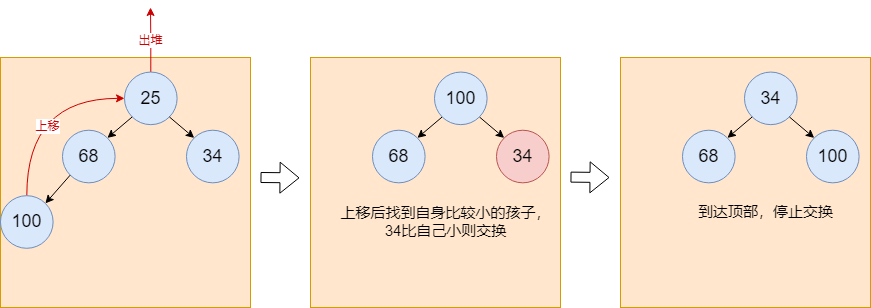

The diagram above was exported from draw.io. Its source (the exported page's mxGraphModel, read from the mxfile embedded in the PNG):
<mxGraphModel dx="2021" dy="688" grid="1" gridSize="10" guides="1" tooltips="1" connect="1" arrows="1" fold="1" page="1" pageScale="1" pageWidth="827" pageHeight="1169" math="0" shadow="0">
  <root>
    <mxCell id="0" />
    <mxCell id="1" parent="0" />
    <mxCell id="sqzPi5sd7_kwksb74K0E-1" value="" style="group" vertex="1" connectable="0" parent="1">
      <mxGeometry x="220" y="240" width="310" height="250" as="geometry" />
    </mxCell>
    <mxCell id="sqzPi5sd7_kwksb74K0E-2" value="" style="whiteSpace=wrap;html=1;aspect=fixed;fillColor=#ffe6cc;strokeColor=#d79b00;container=1;" vertex="1" parent="sqzPi5sd7_kwksb74K0E-1">
      <mxGeometry width="250" height="250" as="geometry" />
    </mxCell>
    <mxCell id="sqzPi5sd7_kwksb74K0E-44" value="&lt;font style=&quot;font-size: 15px;&quot;&gt;上移后找到自身比较小的孩子，&lt;br&gt;34比自己小则交换&lt;/font&gt;" style="text;html=1;align=center;verticalAlign=middle;resizable=0;points=[];autosize=1;strokeColor=none;fillColor=none;" vertex="1" parent="sqzPi5sd7_kwksb74K0E-2">
      <mxGeometry x="20" y="139.48000000000002" width="230" height="50" as="geometry" />
    </mxCell>
    <mxCell id="sqzPi5sd7_kwksb74K0E-4" value="&lt;font style=&quot;font-size: 18px;&quot;&gt;68&lt;/font&gt;" style="ellipse;whiteSpace=wrap;html=1;aspect=fixed;fillColor=#dae8fc;strokeColor=#6c8ebf;" vertex="1" parent="sqzPi5sd7_kwksb74K0E-1">
      <mxGeometry x="62.00000000000001" y="72.72727272727272" width="52.60606060606061" height="52.60606060606061" as="geometry" />
    </mxCell>
    <mxCell id="sqzPi5sd7_kwksb74K0E-5" style="rounded=0;orthogonalLoop=1;jettySize=auto;html=1;exitX=0;exitY=1;exitDx=0;exitDy=0;entryX=1;entryY=0;entryDx=0;entryDy=0;" edge="1" parent="sqzPi5sd7_kwksb74K0E-1" target="sqzPi5sd7_kwksb74K0E-4">
      <mxGeometry relative="1" as="geometry">
        <mxPoint x="131.70397921000244" y="59.44753594151257" as="sourcePoint" />
      </mxGeometry>
    </mxCell>
    <mxCell id="sqzPi5sd7_kwksb74K0E-8" value="&lt;font style=&quot;font-size: 18px;&quot;&gt;34&lt;/font&gt;" style="ellipse;whiteSpace=wrap;html=1;aspect=fixed;fillColor=#f8cecc;strokeColor=#b85450;" vertex="1" parent="sqzPi5sd7_kwksb74K0E-1">
      <mxGeometry x="186.00000000000003" y="72.72727272727272" width="52.60606060606061" height="52.60606060606061" as="geometry" />
    </mxCell>
    <mxCell id="sqzPi5sd7_kwksb74K0E-9" style="rounded=0;orthogonalLoop=1;jettySize=auto;html=1;exitX=1;exitY=1;exitDx=0;exitDy=0;entryX=0;entryY=0;entryDx=0;entryDy=0;" edge="1" parent="sqzPi5sd7_kwksb74K0E-1" target="sqzPi5sd7_kwksb74K0E-8">
      <mxGeometry relative="1" as="geometry">
        <mxPoint x="168.90208139605807" y="59.44753594151257" as="sourcePoint" />
      </mxGeometry>
    </mxCell>
    <mxCell id="sqzPi5sd7_kwksb74K0E-10" value="" style="shape=flexArrow;endArrow=classic;html=1;rounded=0;" edge="1" parent="sqzPi5sd7_kwksb74K0E-1">
      <mxGeometry width="50" height="50" relative="1" as="geometry">
        <mxPoint x="260" y="119.63636363636364" as="sourcePoint" />
        <mxPoint x="299" y="120" as="targetPoint" />
      </mxGeometry>
    </mxCell>
    <mxCell id="sqzPi5sd7_kwksb74K0E-12" value="" style="whiteSpace=wrap;html=1;aspect=fixed;fillColor=#ffe6cc;strokeColor=#d79b00;container=1;" vertex="1" parent="1">
      <mxGeometry x="530" y="240" width="250" height="250" as="geometry" />
    </mxCell>
    <mxCell id="sqzPi5sd7_kwksb74K0E-45" value="&lt;font style=&quot;font-size: 15px;&quot;&gt;到达顶部，停止交换&lt;/font&gt;" style="text;html=1;align=center;verticalAlign=middle;resizable=0;points=[];autosize=1;strokeColor=none;fillColor=none;" vertex="1" parent="sqzPi5sd7_kwksb74K0E-12">
      <mxGeometry x="65" y="139.48000000000002" width="160" height="30" as="geometry" />
    </mxCell>
    <mxCell id="sqzPi5sd7_kwksb74K0E-13" value="&lt;font style=&quot;font-size: 18px;&quot;&gt;34&lt;/font&gt;" style="ellipse;whiteSpace=wrap;html=1;aspect=fixed;fillColor=#dae8fc;strokeColor=#6c8ebf;" vertex="1" parent="1">
      <mxGeometry x="654" y="254.5454545454545" width="52.60606060606061" height="52.60606060606061" as="geometry" />
    </mxCell>
    <mxCell id="sqzPi5sd7_kwksb74K0E-14" value="&lt;font style=&quot;font-size: 18px;&quot;&gt;68&lt;/font&gt;" style="ellipse;whiteSpace=wrap;html=1;aspect=fixed;fillColor=#dae8fc;strokeColor=#6c8ebf;" vertex="1" parent="1">
      <mxGeometry x="592" y="312.72727272727275" width="52.60606060606061" height="52.60606060606061" as="geometry" />
    </mxCell>
    <mxCell id="sqzPi5sd7_kwksb74K0E-15" style="rounded=0;orthogonalLoop=1;jettySize=auto;html=1;exitX=0;exitY=1;exitDx=0;exitDy=0;entryX=1;entryY=0;entryDx=0;entryDy=0;" edge="1" parent="1" source="sqzPi5sd7_kwksb74K0E-13" target="sqzPi5sd7_kwksb74K0E-14">
      <mxGeometry relative="1" as="geometry" />
    </mxCell>
    <mxCell id="sqzPi5sd7_kwksb74K0E-18" value="&lt;font style=&quot;font-size: 18px;&quot;&gt;100&lt;/font&gt;" style="ellipse;whiteSpace=wrap;html=1;aspect=fixed;fillColor=#dae8fc;strokeColor=#6c8ebf;" vertex="1" parent="1">
      <mxGeometry x="716" y="312.72727272727275" width="52.60606060606061" height="52.60606060606061" as="geometry" />
    </mxCell>
    <mxCell id="sqzPi5sd7_kwksb74K0E-19" style="rounded=0;orthogonalLoop=1;jettySize=auto;html=1;exitX=1;exitY=1;exitDx=0;exitDy=0;entryX=0;entryY=0;entryDx=0;entryDy=0;" edge="1" parent="1" source="sqzPi5sd7_kwksb74K0E-13" target="sqzPi5sd7_kwksb74K0E-18">
      <mxGeometry relative="1" as="geometry" />
    </mxCell>
    <mxCell id="sqzPi5sd7_kwksb74K0E-20" value="&lt;font style=&quot;font-size: 18px;&quot;&gt;100&lt;/font&gt;" style="ellipse;whiteSpace=wrap;html=1;aspect=fixed;fillColor=#dae8fc;strokeColor=#6c8ebf;" vertex="1" parent="1">
      <mxGeometry x="344" y="254.54545454545453" width="52.60606060606061" height="52.60606060606061" as="geometry" />
    </mxCell>
    <mxCell id="sqzPi5sd7_kwksb74K0E-22" value="" style="whiteSpace=wrap;html=1;aspect=fixed;fillColor=#ffe6cc;strokeColor=#d79b00;container=1;" vertex="1" parent="1">
      <mxGeometry x="-90" y="240" width="250" height="250" as="geometry" />
    </mxCell>
    <mxCell id="sqzPi5sd7_kwksb74K0E-36" value="&lt;font color=&quot;#cc0000&quot;&gt;出堆&lt;/font&gt;" style="edgeStyle=orthogonalEdgeStyle;rounded=0;orthogonalLoop=1;jettySize=auto;html=1;exitX=0.5;exitY=0;exitDx=0;exitDy=0;strokeColor=#CC0000;" edge="1" parent="1" source="sqzPi5sd7_kwksb74K0E-23">
      <mxGeometry relative="1" as="geometry">
        <mxPoint x="60" y="190" as="targetPoint" />
      </mxGeometry>
    </mxCell>
    <mxCell id="sqzPi5sd7_kwksb74K0E-23" value="&lt;font style=&quot;font-size: 18px;&quot;&gt;25&lt;/font&gt;" style="ellipse;whiteSpace=wrap;html=1;aspect=fixed;fillColor=#dae8fc;strokeColor=#6c8ebf;" vertex="1" parent="1">
      <mxGeometry x="34" y="254.5454545454545" width="52.60606060606061" height="52.60606060606061" as="geometry" />
    </mxCell>
    <mxCell id="sqzPi5sd7_kwksb74K0E-24" value="&lt;font style=&quot;font-size: 18px;&quot;&gt;68&lt;/font&gt;" style="ellipse;whiteSpace=wrap;html=1;aspect=fixed;fillColor=#dae8fc;strokeColor=#6c8ebf;" vertex="1" parent="1">
      <mxGeometry x="-28" y="312.72727272727275" width="52.60606060606061" height="52.60606060606061" as="geometry" />
    </mxCell>
    <mxCell id="sqzPi5sd7_kwksb74K0E-25" style="rounded=0;orthogonalLoop=1;jettySize=auto;html=1;exitX=0;exitY=1;exitDx=0;exitDy=0;entryX=1;entryY=0;entryDx=0;entryDy=0;" edge="1" parent="1" source="sqzPi5sd7_kwksb74K0E-23" target="sqzPi5sd7_kwksb74K0E-24">
      <mxGeometry relative="1" as="geometry" />
    </mxCell>
    <mxCell id="sqzPi5sd7_kwksb74K0E-35" style="edgeStyle=orthogonalEdgeStyle;rounded=0;orthogonalLoop=1;jettySize=auto;html=1;exitX=0.5;exitY=0;exitDx=0;exitDy=0;entryX=0;entryY=0.5;entryDx=0;entryDy=0;curved=1;strokeColor=#CC0000;" edge="1" parent="1" source="sqzPi5sd7_kwksb74K0E-26" target="sqzPi5sd7_kwksb74K0E-23">
      <mxGeometry relative="1" as="geometry" />
    </mxCell>
    <mxCell id="sqzPi5sd7_kwksb74K0E-41" value="&lt;font color=&quot;#cc0000&quot;&gt;上移&lt;/font&gt;" style="edgeLabel;html=1;align=center;verticalAlign=middle;resizable=0;points=[];" vertex="1" connectable="0" parent="sqzPi5sd7_kwksb74K0E-35">
      <mxGeometry x="-0.2805" y="-20" relative="1" as="geometry">
        <mxPoint as="offset" />
      </mxGeometry>
    </mxCell>
    <mxCell id="sqzPi5sd7_kwksb74K0E-26" value="&lt;font style=&quot;font-size: 18px;&quot;&gt;100&lt;/font&gt;" style="ellipse;whiteSpace=wrap;html=1;aspect=fixed;fillColor=#dae8fc;strokeColor=#6c8ebf;" vertex="1" parent="1">
      <mxGeometry x="-90" y="378.18181818181813" width="52.60606060606061" height="52.60606060606061" as="geometry" />
    </mxCell>
    <mxCell id="sqzPi5sd7_kwksb74K0E-27" style="rounded=0;orthogonalLoop=1;jettySize=auto;html=1;exitX=0;exitY=1;exitDx=0;exitDy=0;entryX=1;entryY=0;entryDx=0;entryDy=0;" edge="1" parent="1" source="sqzPi5sd7_kwksb74K0E-24" target="sqzPi5sd7_kwksb74K0E-26">
      <mxGeometry relative="1" as="geometry" />
    </mxCell>
    <mxCell id="sqzPi5sd7_kwksb74K0E-28" value="&lt;font style=&quot;font-size: 18px;&quot;&gt;34&lt;/font&gt;" style="ellipse;whiteSpace=wrap;html=1;aspect=fixed;fillColor=#dae8fc;strokeColor=#6c8ebf;" vertex="1" parent="1">
      <mxGeometry x="96" y="312.72727272727275" width="52.60606060606061" height="52.60606060606061" as="geometry" />
    </mxCell>
    <mxCell id="sqzPi5sd7_kwksb74K0E-29" style="rounded=0;orthogonalLoop=1;jettySize=auto;html=1;exitX=1;exitY=1;exitDx=0;exitDy=0;entryX=0;entryY=0;entryDx=0;entryDy=0;" edge="1" parent="1" source="sqzPi5sd7_kwksb74K0E-23" target="sqzPi5sd7_kwksb74K0E-28">
      <mxGeometry relative="1" as="geometry" />
    </mxCell>
    <mxCell id="sqzPi5sd7_kwksb74K0E-43" value="" style="shape=flexArrow;endArrow=classic;html=1;rounded=0;" edge="1" parent="1">
      <mxGeometry width="50" height="50" relative="1" as="geometry">
        <mxPoint x="170" y="359.99636363636364" as="sourcePoint" />
        <mxPoint x="209" y="360.36" as="targetPoint" />
      </mxGeometry>
    </mxCell>
  </root>
</mxGraphModel>